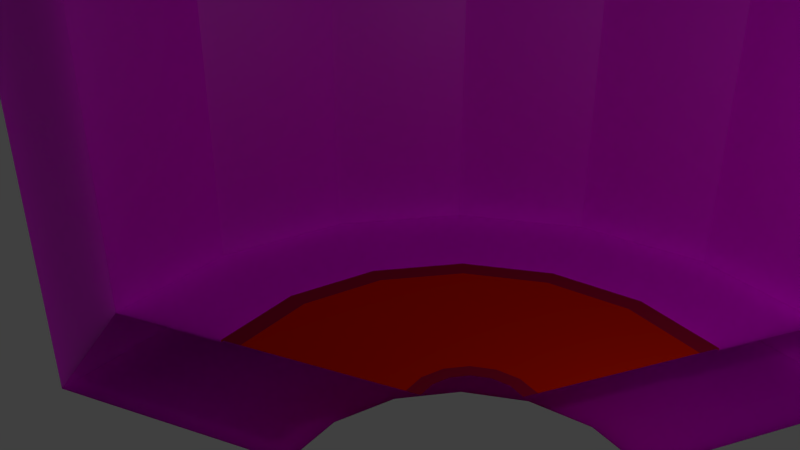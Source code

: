 # Source: torres_1_.blend  (saved by Blender 2.79.0; exported with 4.5.12 LTS)
import bpy
from mathutils import Matrix  # noqa: F401  (used for matrix-valued properties, if any)

bpy.ops.wm.read_factory_settings(use_empty=True)
scene = bpy.context.scene
scene.name = 'Scene'

# ---- collections
col_collection_1 = bpy.data.collections.new('Collection 1'); scene.collection.children.link(col_collection_1)

# ---- images (referenced by path relative to the original .blend; pixels are not part of the script)
import os
ASSET_DIR = os.environ.get("B2B_ASSET_DIR", "")  # directory of the original .blend (textures are referenced by path, not embedded)
HERE = os.path.dirname(os.path.abspath(__file__))  # packed textures are extracted next to this script under _unpacked/

def load_image(name, relpath, width, height, colorspace="sRGB"):
    """Load a texture the original file referenced (path relative to the .blend, or extracted next to this script)."""
    p = next((c for c in (os.path.join(HERE, relpath), os.path.join(ASSET_DIR, relpath)) if relpath and os.path.exists(c)), "")
    if p:
        img = bpy.data.images.load(p, check_existing=True)
        img.name = name
    else:  # same state as the original file: an image datablock whose file is absent (Cycles renders it pink)
        img = bpy.data.images.new(name, width, height)
        img.source = "FILE"
        img.filepath = "//" + (relpath or name)
    img.colorspace_settings.name = colorspace
    return img
img_piedra_pared_jpg = load_image('Piedra pared.jpg', 'Piedra pared.jpg', 1024, 1024, 'sRGB')

# ---- materials (node trees are filled in below, after node groups)
mat_material_002 = bpy.data.materials.new('Material.002')
mat_material_002.alpha_threshold = 0.0
mat_material_002.roughness = 0.5
mat_alfombra = bpy.data.materials.new('alfombra')
mat_alfombra.alpha_threshold = 0.0
mat_alfombra.roughness = 0.5
mat_material_003 = bpy.data.materials.new('Material.003')
mat_material_003.alpha_threshold = 0.0
mat_material_003.roughness = 0.5

# ---- material node trees
mat_material_002.use_nodes = True; mat_material_002.node_tree.nodes.clear()
_N = mat_material_002.node_tree.nodes; _L = mat_material_002.node_tree.links
n0 = _N.new('ShaderNodeBsdfPrincipled'); n0.name = 'Principled BSDF'; n0.location = (150, 375)
n0.width = 150
n0.subsurface_method = 'BURLEY'
n0.inputs[3].default_value = 1.45
n0.inputs[8].default_value = 1.0
n0.inputs[9].default_value = (1.0, 1.0, 1.0)
n1 = _N.new('ShaderNodeTexImage'); n1.name = 'Image Texture'; n1.location = (-168, 304)
n1.width = 140
n1.image = img_piedra_pared_jpg
n2 = _N.new('ShaderNodeOutputMaterial'); n2.name = 'Material Output'; n2.location = (358, 324)
n3 = _N.new('ShaderNodeMix'); n3.name = 'Mix'; n3.location = (-20, 255)
n3.data_type = 'RGBA'
n3.inputs[6].default_value = (0.8, 0.8, 0.8, 1.0)
_L.new(n0.outputs[0], n2.inputs[0])
_L.new(n1.outputs[0], n3.inputs[7])
_L.new(n1.outputs[1], n3.inputs[0])
_L.new(n1.outputs[1], n0.inputs[10])
_L.new(n3.outputs[2], n0.inputs[0])
n2.is_active_output = True
mat_alfombra.use_nodes = True; mat_alfombra.node_tree.nodes.clear()
_N = mat_alfombra.node_tree.nodes; _L = mat_alfombra.node_tree.links
n0 = _N.new('ShaderNodeOutputMaterial'); n0.name = 'Material Output'; n0.location = (300, 300)
n1 = _N.new('ShaderNodeBsdfDiffuse'); n1.name = 'Diffuse BSDF'; n1.location = (10, 300)
n1.inputs[0].default_value = (0.8, 0.01682, 0.0, 1.0)
_L.new(n1.outputs[0], n0.inputs[0])
n0.is_active_output = True
mat_material_003.use_nodes = True; mat_material_003.node_tree.nodes.clear()
_N = mat_material_003.node_tree.nodes; _L = mat_material_003.node_tree.links
n0 = _N.new('ShaderNodeOutputMaterial'); n0.name = 'Material Output'; n0.location = (300, 300)
n1 = _N.new('ShaderNodeBsdfDiffuse'); n1.name = 'Diffuse BSDF'; n1.location = (10, 300)
n1.inputs[0].default_value = (0.3757, 0.006658, 0.03874, 1.0)
_L.new(n1.outputs[0], n0.inputs[0])
n0.is_active_output = True

# ---- world
world_world = bpy.data.worlds.new('World'); scene.world = world_world
world_world.color = (0.05088, 0.05088, 0.05088)
world_world.use_sun_shadow = False
world_world.sun_shadow_jitter_overblur = 0.0
world_world.cycles.sampling_method = 'MANUAL'

# ---- cameras
cam_camera = bpy.data.cameras.new('Camera')
cam_camera.clip_end = 100.0
cam_camera.lens = 35.0
cam_camera.sensor_width = 32.0
cam_camera.sensor_height = 18.0
cam_camera.ortho_scale = 7.314
cam_camera.dof.focus_distance = 0.0

# ---- lights
light_lamp = bpy.data.lights.new('Lamp', 'POINT')
light_lamp.transmission_factor = 0.0
light_lamp.cutoff_distance = 30.0
light_lamp.energy = 100.0
light_lamp.shadow_buffer_clip_start = 1.001
light_lamp.shadow_soft_size = 0.1
light_lamp.shadow_maximum_resolution = 0.006
light_lamp.use_absolute_resolution = True

# ---- meshes
me_cube_001 = bpy.data.meshes.new('Cube.001')
me_cube_001.from_pydata([(-1.0, -1.0, -1.0), (-1.0, -1.0, 1.0), (-1.0, 1.0, -1.0), (-1.0, 1.0, 1.0), (1.0, -1.0, -1.0), (1.0, -1.0, 1.0), (1.0, 1.0, -1.0), (1.0, 1.0, 1.0), (0.5, 1.282, -1.0), (0.0, 1.371, -1.0), (-0.5, 1.282, -1.0), (-0.5, 1.282, 1.0), (0.0, 1.371, 1.0), (0.5, 1.282, 1.0), (-0.5, -1.0, -1.0), (0.0, -1.0, -1.0), (0.5, -1.0, -1.0), (0.5, -1.0, 1.0), (0.0, -1.0, 1.0), (-0.5, -1.0, 1.0)], [], [(0, 1, 3, 2), (8, 13, 7, 6), (6, 7, 5, 4), (14, 19, 1, 0), (8, 6, 4, 16), (11, 3, 1, 19), (7, 13, 17, 5), (13, 12, 18, 17), (12, 11, 19, 18), (2, 10, 14, 0), (10, 9, 15, 14), (9, 8, 16, 15), (4, 5, 17, 16), (16, 17, 18, 15), (15, 18, 19, 14), (2, 3, 11, 10), (10, 11, 12, 9), (9, 12, 13, 8)])
me_cube_001.use_remesh_preserve_volume = False
me_cube_001.use_remesh_preserve_attributes = False
me_cube_001.use_mirror_vertex_groups = False
me_cube_001.update()
me_circle_003 = bpy.data.meshes.new('Circle.003')
me_circle_003.from_pydata([(5.182e-08, 0.7158, 0.0), (-0.1522, 0.3675, 0.0), (-0.5061, 0.5061, 0.0), (-0.3675, 0.1522, 0.0), (-0.7158, -4.587e-08, 0.0), (-0.3675, -0.1522, 0.0), (0.1522, 0.3675, 0.0), (0.0, 1.0, 4.604), (-0.3827, 0.9239, 4.604), (-0.7071, 0.7071, 4.604), (-0.9239, 0.3827, 4.604), (-1.0, -4.371e-08, 4.604), (-0.9239, -0.3827, 4.604), (0.3827, 0.9239, 4.604), (0.005056, 0.7527, 4.604), (-0.2733, 0.6974, 4.604), (-0.5092, 0.5397, 4.604), (-0.6669, 0.3037, 4.604), (-0.7223, 0.02542, 4.604), (-0.6669, -0.2529, 4.604), (0.2834, 0.6974, 4.604), (3.462e-08, 0.5307, 0.2591), (-0.2031, 0.4903, 0.2591), (-0.3753, 0.3753, 0.2591), (-0.4903, 0.2031, 0.2591), (-0.5307, -3.249e-08, 0.2591), (-0.4903, -0.2031, 0.2591), (0.2031, 0.4903, 0.2591), (-0.3827, 0.9239, 0.0), (0.0, 1.0, 0.0), (-0.7071, 0.7071, 0.0), (-0.9239, 0.3827, 0.0), (-1.0, -4.371e-08, 0.0), (-0.9239, -0.3827, 0.0), (0.3827, 0.9239, 0.0), (-0.2739, 0.6613, 0.0), (5.907e-08, 0.3978, 0.0), (-0.2813, 0.2813, 0.0), (-0.6613, 0.2739, 0.0), (-0.3978, -7.969e-08, 0.0), (-0.6613, -0.2739, 0.0), (0.2739, 0.6613, 0.0), (-0.3044, 0.735, 0.2591), (-7.618e-09, 0.7955, 0.2591), (-0.5625, 0.5625, 0.2591), (-0.735, 0.3044, 0.2591), (-0.7955, -3.249e-08, 0.2591), (-0.735, -0.3044, 0.2591), (0.3044, 0.735, 0.2591), (0.3827, 0.9239, 0.4185), (0.3827, 0.9239, 0.8371), (0.3827, 0.9239, 1.256), (0.3827, 0.9239, 1.674), (0.3827, 0.9239, 2.093), (0.3827, 0.9239, 2.511), (0.3827, 0.9239, 2.93), (0.3827, 0.9239, 3.348), (0.3827, 0.9239, 3.767), (0.3827, 0.9239, 4.185), (0.0, 1.0, 4.185), (0.0, 1.0, 3.767), (0.0, 1.0, 3.348), (0.0, 1.0, 2.93), (0.0, 1.0, 2.511), (0.0, 1.0, 2.093), (0.0, 1.0, 1.674), (0.0, 1.0, 1.256), (0.0, 1.0, 0.8371), (0.0, 1.0, 0.4185), (-0.3827, 0.9239, 0.4185), (-0.3827, 0.9239, 0.8371), (-0.3827, 0.9239, 1.256), (-0.3827, 0.9239, 1.674), (-0.3827, 0.9239, 2.093), (-0.3827, 0.9239, 2.511), (-0.3827, 0.9239, 2.93), (-0.3827, 0.9239, 3.767), (-0.3827, 0.9239, 4.185), (-0.7071, 0.7071, 0.4185), (-0.7071, 0.7071, 0.8371), (-0.7071, 0.7071, 1.256), (-0.7071, 0.7071, 1.674), (-0.7071, 0.7071, 2.093), (-0.7071, 0.7071, 2.511), (-0.7071, 0.7071, 3.767), (-0.7071, 0.7071, 4.185), (-0.9239, 0.3827, 0.4185), (-0.9239, 0.3827, 0.8371), (-0.9239, 0.3827, 1.256), (-0.9239, 0.3827, 1.674), (-0.9239, 0.3827, 2.093), (-0.9239, 0.3827, 2.511), (-0.9239, 0.3827, 2.93), (-0.9239, 0.3827, 3.767), (-0.9239, 0.3827, 4.185), (-1.0, -4.371e-08, 0.4185), (-1.0, -4.371e-08, 0.8371), (-1.0, -4.371e-08, 1.256), (-1.0, -4.371e-08, 1.674), (-1.0, -4.371e-08, 2.093), (-1.0, -4.371e-08, 2.511), (-1.0, -4.371e-08, 2.93), (-1.0, -4.371e-08, 3.348), (-1.0, -4.371e-08, 3.767), (-1.0, -4.371e-08, 4.185), (-0.9239, -0.3827, 0.4185), (-0.9239, -0.3827, 0.8371), (-0.9239, -0.3827, 1.256), (-0.9239, -0.3827, 1.674), (-0.9239, -0.3827, 2.093), (-0.9239, -0.3827, 2.511), (-0.9239, -0.3827, 2.93), (-0.9239, -0.3827, 3.348), (-0.9239, -0.3827, 3.767), (-0.9239, -0.3827, 4.185), (-0.5625, 0.5625, 0.6541), (-0.5625, 0.5625, 1.049), (-0.5625, 0.5625, 1.444), (-0.5625, 0.5625, 1.839), (-0.5625, 0.5625, 2.234), (-0.5625, 0.5625, 2.629), (-0.5625, 0.5625, 4.209), (-0.735, 0.3044, 4.209), (-0.735, 0.3044, 3.814), (-0.735, 0.3044, 3.024), (-0.735, 0.3044, 2.629), (-0.735, 0.3044, 2.234), (-0.735, 0.3044, 1.839), (-0.735, 0.3044, 1.444), (-0.735, 0.3044, 1.049), (-0.735, 0.3044, 0.6541), (-0.7955, -3.249e-08, 4.209), (-0.7955, -3.249e-08, 3.814), (-0.7955, -3.249e-08, 3.419), (-0.7955, -3.249e-08, 3.024), (-0.7955, -3.249e-08, 2.629), (-0.7955, -3.249e-08, 2.234), (-0.7955, -3.249e-08, 1.839), (-0.7955, -3.249e-08, 1.444), (-0.7955, -3.249e-08, 1.049), (-0.7955, -3.249e-08, 0.6541), (-0.735, -0.3044, 4.209), (-0.735, -0.3044, 3.814), (-0.735, -0.3044, 3.419), (-0.735, -0.3044, 3.024), (-0.735, -0.3044, 2.629), (-0.735, -0.3044, 2.234), (-0.735, -0.3044, 1.839), (-0.735, -0.3044, 1.444), (-0.735, -0.3044, 1.049), (-0.735, -0.3044, 0.6541), (0.3044, 0.735, 4.209), (0.3044, 0.735, 3.814), (0.3044, 0.735, 3.419), (0.3044, 0.735, 3.024), (0.3044, 0.735, 2.629), (0.3044, 0.735, 2.234), (0.3044, 0.735, 1.839), (0.3044, 0.735, 1.444), (0.3044, 0.735, 1.049), (0.3044, 0.735, 0.6541), (-7.618e-09, 0.7955, 0.6541), (-7.618e-09, 0.7955, 1.049), (-7.618e-09, 0.7955, 1.444), (-7.618e-09, 0.7955, 1.839), (-7.618e-09, 0.7955, 2.234), (-7.618e-09, 0.7955, 2.629), (-7.618e-09, 0.7955, 3.024), (-7.618e-09, 0.7955, 3.419), (-7.618e-09, 0.7955, 3.814), (-7.618e-09, 0.7955, 4.209), (-0.3044, 0.735, 4.209), (-0.3044, 0.735, 3.814), (-0.3044, 0.735, 3.419), (-0.3044, 0.735, 3.024), (-0.3044, 0.735, 2.629), (-0.3044, 0.735, 2.234), (-0.3044, 0.735, 1.839), (-0.3044, 0.735, 1.444), (-0.3044, 0.735, 1.049), (-0.3044, 0.735, 0.6541), (-0.3429, 0.9125, 4.936), (-0.03244, 0.9742, 4.936), (-0.8877, 0.4028, 4.936), (-0.7118, 0.666, 4.936), (-0.9125, -0.3429, 4.936), (-0.9742, -0.03244, 4.936), (0.4028, 0.8877, 4.936), (-0.2794, 0.7592, 4.936), (-0.03244, 0.8084, 4.936), (-0.7344, 0.3393, 4.936), (-0.5945, 0.5487, 4.936), (-0.7592, -0.2794, 4.936), (-0.8084, -0.03244, 4.936), (0.3393, 0.7344, 4.936), (-0.3827, 0.9239, 3.348), (-0.9239, 0.3827, 3.348), (-0.474, 0.8567, 3.424), (-0.5739, 0.772, 3.443), (-0.6756, 0.6756, 3.481), (-0.772, 0.5739, 3.443), (-0.8567, 0.474, 3.424), (-0.735, 0.3044, 3.419), (-0.5625, 0.5625, 3.814), (-0.6815, 0.3771, 3.494), (-0.6142, 0.4566, 3.513), (-0.5374, 0.5374, 3.551), (-0.4566, 0.6142, 3.513), (-0.3771, 0.6815, 3.494), (3.462e-08, 0.5307, 0.2644), (-0.3753, 0.3753, 0.2644), (-0.5307, -3.249e-08, 0.2644), (-0.03824, 0.09233, 0.2644), (-0.09233, 0.03824, 0.2644), (-0.09233, -0.03824, 0.2644), (0.03824, 0.09233, 0.2644), (-0.2031, 0.4903, 0.2644), (4.574e-08, 0.485, 0.2644), (-0.3429, 0.3429, 0.2644), (-0.4903, 0.2031, 0.2644), (-0.485, -3.249e-08, 0.2644), (-0.4903, -0.2031, 0.2644), (0.2031, 0.4903, 0.2644), (-0.1856, 0.4481, 0.2644), (1.429e-07, 0.1297, 0.2644), (-0.09168, 0.09168, 0.2644), (-0.4481, 0.1856, 0.2644), (-0.1297, -2.709e-08, 0.2644), (-0.4481, -0.1856, 0.2644), (0.1856, 0.4481, 0.2644), (-0.04962, 0.1198, 0.2644), (1.526e-07, 0.09993, 0.2644), (-0.07066, 0.07066, 0.2644), (-0.1198, 0.04962, 0.2644), (-0.09993, -4.199e-08, 0.2644), (-0.1198, -0.04962, 0.2644), (0.04962, 0.1198, 0.2644)], [], [(59, 77, 8, 7), (58, 59, 7, 13), (77, 85, 9, 8), (85, 94, 10, 9), (94, 104, 11, 10), (104, 114, 12, 11), (13, 7, 14, 20), (8, 9, 16, 15), (11, 12, 185, 186), (10, 11, 18, 17), (115, 130, 45, 44), (130, 140, 46, 45), (140, 150, 47, 46), (161, 180, 42, 43), (160, 161, 43, 48), (180, 115, 44, 42), (27, 21, 209, 222), (21, 22, 216, 209), (0, 35, 28, 29), (35, 2, 30, 28), (2, 38, 31, 30), (38, 4, 32, 31), (4, 40, 33, 32), (41, 0, 29, 34), (36, 1, 35, 0), (1, 37, 2, 35), (37, 3, 38, 2), (3, 39, 4, 38), (39, 5, 40, 4), (6, 36, 0, 41), (22, 21, 43, 42), (23, 22, 42, 44), (24, 23, 44, 45), (25, 24, 45, 46), (26, 25, 46, 47), (21, 27, 48, 43), (33, 47, 150, 105), (105, 150, 149, 106), (106, 149, 148, 107), (107, 148, 147, 108), (108, 147, 146, 109), (109, 146, 145, 110), (110, 145, 144, 111), (111, 144, 143, 112), (112, 143, 142, 113), (113, 142, 141, 114), (15, 16, 121, 171), (171, 121, 203, 172), (74, 175, 174, 75), (83, 120, 175, 74), (175, 120, 119, 176), (176, 119, 118, 177), (177, 118, 117, 178), (178, 117, 116, 179), (179, 116, 115, 180), (20, 14, 170, 151), (151, 170, 169, 152), (152, 169, 168, 153), (153, 168, 167, 154), (154, 167, 166, 155), (155, 166, 165, 156), (156, 165, 164, 157), (157, 164, 163, 158), (158, 163, 162, 159), (159, 162, 161, 160), (14, 15, 171, 170), (170, 171, 172, 169), (169, 172, 173, 168), (168, 173, 174, 167), (167, 174, 175, 166), (166, 175, 176, 165), (165, 176, 177, 164), (164, 177, 178, 163), (163, 178, 179, 162), (162, 179, 180, 161), (18, 19, 141, 131), (131, 141, 142, 132), (132, 142, 143, 133), (133, 143, 144, 134), (134, 144, 145, 135), (135, 145, 146, 136), (136, 146, 147, 137), (137, 147, 148, 138), (138, 148, 149, 139), (139, 149, 150, 140), (17, 18, 131, 122), (122, 131, 132, 123), (123, 132, 133, 202), (202, 133, 134, 124), (124, 134, 135, 125), (125, 135, 136, 126), (126, 136, 137, 127), (127, 137, 138, 128), (128, 138, 139, 129), (129, 139, 140, 130), (16, 17, 122, 121), (121, 122, 123, 203), (204, 205, 206, 203), (91, 125, 120, 83), (92, 124, 125, 91), (120, 125, 126, 119), (119, 126, 127, 118), (118, 127, 128, 117), (117, 128, 129, 116), (116, 129, 130, 115), (32, 33, 105, 95), (95, 105, 106, 96), (96, 106, 107, 97), (97, 107, 108, 98), (98, 108, 109, 99), (99, 109, 110, 100), (100, 110, 111, 101), (101, 111, 112, 102), (102, 112, 113, 103), (103, 113, 114, 104), (31, 32, 95, 86), (86, 95, 96, 87), (87, 96, 97, 88), (88, 97, 98, 89), (89, 98, 99, 90), (90, 99, 100, 91), (91, 100, 101, 92), (92, 101, 102, 196), (196, 102, 103, 93), (93, 103, 104, 94), (30, 31, 86, 78), (78, 86, 87, 79), (79, 87, 88, 80), (80, 88, 89, 81), (81, 89, 90, 82), (82, 90, 91, 83), (196, 202, 124, 92), (197, 198, 199, 84), (172, 203, 208, 173), (84, 93, 94, 85), (28, 30, 78, 69), (69, 78, 79, 70), (70, 79, 80, 71), (71, 80, 81, 72), (72, 81, 82, 73), (73, 82, 83, 74), (75, 174, 173, 195), (195, 197, 84, 76), (76, 84, 85, 77), (34, 29, 68, 49), (49, 68, 67, 50), (50, 67, 66, 51), (51, 66, 65, 52), (52, 65, 64, 53), (53, 64, 63, 54), (54, 63, 62, 55), (55, 62, 61, 56), (56, 61, 60, 57), (57, 60, 59, 58), (29, 28, 69, 68), (68, 69, 70, 67), (67, 70, 71, 66), (66, 71, 72, 65), (65, 72, 73, 64), (64, 73, 74, 63), (63, 74, 75, 62), (62, 75, 195, 61), (61, 195, 76, 60), (60, 76, 77, 59), (186, 185, 192, 193), (182, 181, 188, 189), (184, 183, 190, 191), (15, 14, 189, 188), (13, 20, 194, 187), (14, 7, 182, 189), (7, 8, 181, 182), (17, 16, 191, 190), (8, 15, 188, 181), (18, 11, 186, 193), (16, 9, 184, 191), (9, 10, 183, 184), (19, 18, 193, 192), (10, 17, 190, 183), (199, 200, 201, 84), (196, 93, 84, 201), (202, 196, 201, 204), (204, 201, 200, 205), (205, 200, 199, 206), (206, 199, 198, 207), (207, 198, 197, 208), (208, 197, 195, 173), (203, 123, 202, 204), (206, 207, 208, 203), (22, 23, 210, 216), (23, 24, 219, 210), (24, 25, 211, 219), (25, 26, 221, 211), (223, 217, 209, 216), (218, 223, 216, 210), (226, 218, 210, 219), (220, 226, 219, 211), (228, 220, 211, 221), (217, 229, 222, 209), (230, 224, 217, 223), (225, 230, 223, 218), (233, 225, 218, 226), (227, 233, 226, 220), (235, 227, 220, 228), (224, 236, 229, 217), (212, 231, 224, 230), (232, 212, 230, 225), (213, 232, 225, 233), (234, 213, 233, 227), (214, 234, 227, 235), (231, 215, 236, 224)])
me_circle_003.polygons.foreach_set('material_index', [0, 0, 0, 0, 0, 0, 0, 0, 0, 0, 0, 0, 0, 0, 0, 0, 1, 1, 0, 0, 0, 0, 0, 0, 0, 0, 0, 0, 0, 0, 0, 0, 0, 0, 0, 0, 0, 0, 0, 0, 0, 0, 0, 0, 0, 0, 0, 0, 0, 0, 0, 0, 0, 0, 0, 0, 0, 0, 0, 0, 0, 0, 0, 0, 0, 0, 0, 0, 0, 0, 0, 0, 0, 0, 0, 0, 0, 0, 0, 0, 0, 0, 0, 0, 0, 0, 0, 0, 0, 0, 0, 0, 0, 0, 0, 0, 0, 0, 0, 0, 0, 0, 0, 0, 0, 0, 0, 0, 0, 0, 0, 0, 0, 0, 0, 0, 0, 0, 0, 0, 0, 0, 0, 0, 0, 0, 0, 0, 0, 0, 0, 0, 0, 0, 0, 0, 0, 0, 0, 0, 0, 0, 0, 0, 0, 0, 0, 0, 0, 0, 0, 0, 0, 0, 0, 0, 0, 0, 0, 0, 0, 0, 0, 0, 0, 0, 0, 0, 0, 0, 0, 0, 0, 0, 0, 0, 0, 0, 0, 0, 0, 0, 0, 0, 0, 0, 0, 0, 1, 1, 1, 1, 2, 2, 2, 2, 2, 2, 1, 1, 1, 1, 1, 1, 2, 2, 2, 2, 2, 2])
_uv = me_circle_003.uv_layers.new(name='UVMap')
_uv.uv.foreach_set('vector', [0.02188, 0.0398, 0.953, 0.03973, 0.9873, 0.9691, 0.01329, 0.982, 0.01935, 0.03129, 0.9777, 0.03587, 0.9691, 0.9566, 0.01649, 0.9692, 0.02863, 0.02253, 0.9715, 0.01822, 0.9601, 0.9519, 0.02863, 0.9691, 0.03005, 0.02577, 0.9763, 0.0224, 0.9627, 0.9704, 0.03005, 0.9533, 0.02001, 0.0224, 0.9673, 0.03615, 0.9741, 0.9636, 0.02456, 0.9806, 0.02471, 0.03451, 0.9661, 0.0481, 0.9797, 0.9654, 0.03379, 0.9449, 0.9672, 0.03871, 0.978, 0.9673, 0.0257, 0.9707, 0.03291, 0.02198, 0.9672, 0.03025, 0.9726, 0.9703, 0.02578, 0.9565, 0.0402, 0.0359, 0.01003, 0.01731, 0.9866, 0.04434, 0.9574, 0.962, 0.02401, 0.9674, 0.9838, 0.02607, 0.9856, 0.9718, 0.02113, 0.9864, 0.02113, 0.02645, 0.01211, 0.001858, 0.9863, 0.008105, 0.9863, 0.9815, 0.01502, 0.9724, 0.01491, 0.004032, 0.9849, 0.01427, 0.9875, 0.9753, 0.0138, 0.9779, 0.01258, 0.01023, 0.984, 0.01755, 0.9818, 0.98, 0.01258, 0.9795, 0.01411, 0.01518, 0.9844, 0.01543, 0.9844, 0.9782, 0.009564, 0.9813, 0.05119, 0.04593, 0.9721, 0.02686, 0.9562, 0.9608, 0.05119, 0.9662, 0.9859, 0.9827, 0.01509, 0.9762, 0.01282, 0.0002641, 0.9859, 0.01356, 0.03041, 0.9506, 0.9677, 0.9459, 0.9677, 0.9459, 0.03041, 0.9506, 0.02279, 0.03809, 0.03877, 0.9489, 0.03877, 0.9489, 0.02279, 0.03809, 0.4415, 0.6299, 0.4498, 0.603, 0.4712, 0.6088, 0.4597, 0.6463, 0.4498, 0.603, 0.4498, 0.574, 0.4712, 0.5682, 0.4712, 0.6088, 0.4498, 0.574, 0.4415, 0.5472, 0.4597, 0.5307, 0.4712, 0.5682, 0.4415, 0.5472, 0.4263, 0.5266, 0.4385, 0.502, 0.4597, 0.5307, 0.4263, 0.5266, 0.4065, 0.5155, 0.4107, 0.4865, 0.4385, 0.502, 0.4263, 0.6504, 0.4415, 0.6299, 0.4597, 0.6463, 0.4385, 0.675, 0.4212, 0.6115, 0.4258, 0.5966, 0.4498, 0.603, 0.4415, 0.6299, 0.4258, 0.5966, 0.4258, 0.5804, 0.4498, 0.574, 0.4498, 0.603, 0.4258, 0.5804, 0.4212, 0.5655, 0.4415, 0.5472, 0.4498, 0.574, 0.4212, 0.5655, 0.4127, 0.5541, 0.4263, 0.5266, 0.4415, 0.5472, 0.4127, 0.5541, 0.4017, 0.5479, 0.4065, 0.5155, 0.4263, 0.5266, 0.4127, 0.6229, 0.4212, 0.6115, 0.4415, 0.6299, 0.4263, 0.6504, 0.03877, 0.9489, 0.02279, 0.03809, 1.001, 0.04062, 0.9653, 0.9693, 0.006973, 0.9703, 0.01606, 0.006884, 0.9789, 0.02051, 0.9562, 0.895, 0.004621, -0.009637, 0.9837, 0.02151, 0.9926, 0.977, 0.01023, 0.9706, 0.01224, 0.006298, 0.9813, 0.01767, 0.9869, 0.9911, 0.01972, 0.9667, 0.01871, 0.03184, 0.9844, 0.01312, 0.9828, 0.9531, 0.02078, 0.9775, 0.9677, 0.9459, 0.03041, 0.9506, 0.04244, 0.06513, 0.9324, 0.04744, 0.02104, 0.01587, 0.9716, 0.02015, 0.983, 0.9705, 0.02331, 0.9549, 0.9765, 0.9652, 0.02073, 0.952, 0.02073, 0.03902, 0.9674, 0.04058, 0.9818, 0.9656, 0.02904, 0.9609, 0.02223, 0.02909, 0.9704, 0.01727, 0.9868, 0.9454, 0.02854, 0.9418, 0.024, 0.02946, 0.9777, 0.03465, 0.9896, 0.9739, 0.03482, 0.975, 0.02801, 0.01537, 0.9692, 0.03084, 0.9779, 0.9613, 0.01701, 0.9697, 0.0261, 0.02188, 0.9756, 0.0391, 0.9783, 0.961, 0.02116, 0.9682, 0.02797, 0.02282, 0.967, 0.01974, 0.9754, 0.9598, 0.02176, 0.9505, 0.03085, 0.01455, 0.9709, 0.02887, 0.9795, 0.9684, 0.01995, 0.9555, 0.02449, 0.02031, 0.9841, 0.02525, 0.9845, 0.9727, 0.01724, 0.9703, 0.02632, 0.02356, 0.9777, 0.01915, 0.01748, 0.01747, 0.9759, 0.02273, 0.9848, 0.9677, 0.0229, 0.9787, 0.03076, 0.02453, 0.9861, 0.03804, 0.9838, 0.9801, 0.02394, 0.9734, 0.02379, 0.03413, 0.957, 0.03613, 0.9661, 0.9373, 0.02606, 0.9616, 0.0165, 0.02002, 0.9754, 0.03899, 0.9782, 0.9781, 0.02056, 0.9673, 0.02228, 0.02538, 0.9785, 0.02518, 0.9839, 0.9669, 0.02769, 0.9698, 0.02686, 0.02112, 0.9793, 0.03186, 0.9775, 0.9612, 0.02145, 0.9668, 0.04236, 0.02638, 0.9728, 0.02622, 0.98, 0.9758, 0.02253, 0.9625, 0.06038, 0.04545, 0.9749, 0.04517, 0.9526, 0.9516, 0.04356, 0.9261, 0.01144, 0.006054, 0.9873, 0.005703, 0.9895, 0.9835, 0.01598, 0.9804, 0.02345, 0.02653, 0.9824, 0.03466, 0.9788, 0.9697, 0.01932, 0.9727, 0.02725, 0.0396, 0.9787, 0.02059, 0.9719, 0.9723, 0.02952, 0.9708, 0.01701, 0.01659, 0.9831, 0.02526, 0.9831, 0.9708, 0.01521, 0.9784, 0.02028, 0.01846, 0.9762, 0.03047, 0.9798, 0.959, 0.02388, 0.9768, 0.02524, 0.01328, 0.9839, 0.02311, 0.9767, 0.9705, 0.01983, 0.9796, 0.03019, 0.02699, 0.9699, 0.04158, 0.9735, 0.9739, 0.02298, 0.9648, 0.02732, 0.02848, 0.98, 0.04117, 0.9782, 0.9733, 0.02552, 0.9742, 0.01515, 0.02376, 0.9723, 0.02839, 0.9831, 0.9546, 0.01875, 0.9689, 0.07173, 0.06478, 0.9656, 0.0377, 0.9511, 0.9316, 0.04289, 0.9153, 0.09618, 0.1175, 0.9847, 0.06052, 0.9503, 0.9595, 0.05039, 0.879, 0.02407, 0.01005, 0.9701, 0.03885, 0.9848, 0.9724, 0.01901, 0.979, 0.02864, 0.02341, 0.9744, 0.03176, 0.9653, 0.9745, 0.01956, 0.9798, 0.01678, 0.01691, 0.9816, 0.02414, 0.9816, 0.9783, 0.01498, 0.9792, 0.02802, 0.02122, 0.9758, 0.0361, 0.9812, 0.9748, 0.0208, 0.9708, 0.02384, 0.02754, 0.9818, 0.02538, 0.9818, 0.9694, 0.02203, 0.977, 0.02426, 0.02471, 0.9831, 0.02901, 0.9777, 0.9759, 0.02066, 0.9743, 0.02029, 0.02866, 0.9421, 0.06838, 0.9745, 0.962, 0.01668, 0.9764, 0.03127, 0.02372, 0.9545, 0.04299, 0.9617, 0.9732, 0.02586, 0.9512, 0.04973, 0.05937, 0.9618, 0.04545, 0.933, 0.9502, 0.04973, 0.9749, 0.01632, 0.009732, 0.9822, 0.02006, 0.9845, 0.9731, 0.01178, 0.9764, 0.03038, 0.02168, 0.971, 0.0311, 0.9816, 0.9748, 0.02112, 0.9682, 0.01689, 0.01881, 0.9821, 0.01733, 0.9863, 0.9789, 0.01403, 0.9739, 0.02467, 0.021, 0.9765, 0.02999, 0.9856, 0.9672, 0.01559, 0.9684, 0.02918, 0.01114, 0.9825, 0.01803, 0.9789, 0.9746, 0.01656, 0.9704, 0.01901, 0.02238, 0.9801, 0.02361, 0.9819, 0.9642, 0.02262, 0.963, 0.02372, 0.02128, 0.9736, 0.03655, 0.9772, 0.9689, 0.0165, 0.9726, 0.03185, 0.03426, 0.9618, 0.03943, 0.9745, 0.9595, 0.02103, 0.9598, 0.02275, 0.02286, 0.9727, 0.03218, 0.98, 0.9718, 0.01013, 0.9625, 0.01841, 0.03038, 0.9699, 0.0348, 0.9572, 0.9598, 0.03463, 0.9608, 0.01136, -0.0003034, 0.983, 0.01379, 0.9807, 0.9766, 0.01363, 0.983, 0.01703, 0.0151, 0.9781, 0.02138, 0.9769, 0.9678, 0.01557, 0.9674, 0.01853, 0.02833, 0.9783, 0.01613, 0.984, 0.9783, 0.02492, 0.977, 0.01635, 0.01987, 0.9804, 0.02389, 0.9804, 0.9754, 0.01408, 0.9748, 0.02836, 0.01055, 0.9841, 0.03631, 0.9733, 0.97, 0.02295, 0.9741, 0.01972, 0.01273, 0.9783, 0.03486, 0.9801, 0.9714, 0.01431, 0.9737, 0.04124, 0.03839, 0.9838, 0.03826, 0.982, 0.9656, 0.02141, 0.9631, 0.02395, 0.01203, 0.9687, 0.04163, 0.9777, 0.9739, 0.02395, 0.9714, 0.01819, 0.01707, 0.9762, 0.02768, 0.9672, 0.9671, 0.02721, 0.9673, 0.01946, 0.0194, 0.9786, 0.02806, 0.9768, 0.9602, 0.03208, 0.9705, 0.01432, 0.008889, 0.9847, 0.001812, 0.987, 0.9847, 0.005237, 0.9748, 0.0217, 0.02151, 0.9741, 0.02858, 0.978, 0.9773, 0.01416, 0.9782, 0.02518, 0.02925, 0.9835, 0.02743, 0.988, 0.9652, 0.02291, 0.9739, 0.5722, 0.6805, 0.3161, 0.6151, 0.03871, 0.4843, 0.05283, -0.4138, 0.01695, 0.02627, 0.9728, 0.03712, 0.9844, 0.979, 0.02191, 0.9681, 0.02603, 0.01614, 0.9743, 0.04059, 0.9834, 0.9725, 0.03057, 0.9573, 0.01759, 0.01938, 0.9826, 0.02921, 0.9844, 0.9595, 0.03021, 0.9659, 0.02374, 0.03451, 0.9746, 0.03732, 0.9854, 0.9561, 0.02915, 0.9506, 0.02258, 0.02011, 0.974, 0.03279, 0.9776, 0.9714, 0.02438, 0.9722, 0.0202, 0.01739, 0.9728, 0.03577, 0.9746, 0.9723, 0.03102, 0.9674, 0.01933, 0.01757, 0.978, 0.0171, 0.9893, 0.9789, 0.01933, 0.9794, 0.02698, 0.02581, 0.9729, 0.02575, 0.9752, 0.9703, 0.02925, 0.9601, 0.02244, 0.04887, 0.9638, 0.02491, 0.9729, 0.9729, 0.02244, 0.9695, 0.02016, 0.03096, 0.9843, 0.03432, 0.9775, 0.972, 0.03152, 0.9687, 0.03379, 0.03013, 0.982, 0.03348, 0.9707, 0.978, 0.01789, 0.9849, 0.01108, 0.0327, 0.9729, 0.03606, 0.9684, 0.9704, 0.03834, 0.9534, 0.02244, 0.03528, 0.9707, 0.01816, 0.9797, 0.973, 0.02925, 0.9696, 0.01728, 0.007358, 0.99, 0.01553, 0.9871, 0.9726, 0.01156, 0.973, 0.01437, -0.002859, 0.9929, 0.003968, 0.9871, 0.9839, 0.01723, 0.9771, 0.008189, 0.003238, 0.9885, 0.006905, 0.9921, 0.9785, 0.0118, 0.9802, 0.02244, 0.0217, 0.9729, 0.03529, 0.9797, 0.9764, 0.02016, 0.9594, 0.006384, 0.01711, 0.9878, 0.02062, 0.9855, 0.972, 0.008655, 0.989, 0.02683, 0.009448, 0.99, 0.01296, 0.981, 0.9814, 0.01774, 0.9813, 0.02228, 0.02568, 0.9696, 0.02236, 0.9832, 0.984, 0.01093, 0.9702, 0.01774, 0.0146, 0.9878, 0.0147, 0.9787, 0.9763, 0.02001, 0.9728, 0.03591, 0.03083, 0.9741, 0.0241, 0.9651, 0.955, 0.02456, 0.9651, 0.01774, 0.01634, 0.9787, 0.01985, 0.99, 0.961, 0.0132, 0.9746, 0.02228, 0.01551, 0.981, 0.03267, 0.9764, 0.967, 0.02456, 0.9737, 0.01547, 0.01808, 0.981, 0.02842, 0.9832, 0.9764, 0.02683, 0.9729, 0.02456, 0.01383, 0.9719, 0.02075, 0.9696, 0.9585, 0.02228, 0.972, 0.0132, 0.01982, 0.9832, 0.0404, 0.9787, 0.9713, 0.02456, 0.9712, 0.02711, 0.0344, 0.9514, 0.02585, 0.9772, 0.9767, 0.02138, 0.9379, 0.02997, 0.01773, 0.9715, 0.03498, 0.9801, 0.9385, 0.01852, 0.9428, 0.01852, 0.009664, 0.9686, 0.01831, 0.9715, 0.952, 0.02425, 0.982, 0.03283, 0.0231, 0.9686, 0.04464, 0.9629, 0.9525, 0.01852, 0.961, 0.02324, 0.01713, 0.974, 0.006939, 0.9808, 0.9788, 0.01642, 0.9753, 0.02425, 0.01556, 0.9858, 0.0414, 0.9743, 0.9794, 0.02997, 0.9793, 0.01921, 0.03405, 0.9811, 0.02682, 0.9652, 0.9723, 0.02603, 0.9684, 0.03449, 0.02932, 0.9546, 0.03129, 0.9826, 0.9598, 0.02425, 0.9766, 0.6039, 0.3811, 0.9681, 0.008352, 0.9858, 0.9642, 0.6153, 0.9772, 0.01642, 0.006126, 0.974, 0.02665, 0.9627, 0.9541, 0.02551, 0.9541, 0.03149, 0.02151, 0.9687, 0.043, 0.9629, 0.9551, 0.02004, 0.9896, 0.03149, 0.05644, 0.9801, 0.02203, 0.9572, 0.9557, 0.02863, 0.9471, 0.02863, 0.01828, 0.9658, 0.04406, 0.9801, 0.9347, 0.02577, 0.9304, 0.04007, 0.01881, 0.9715, 0.0317, 0.9687, 0.9567, 0.01432, 0.9697, 0.02863, 0.03654, 0.9715, 0.04513, 0.9715, 0.9702, 0.0229, 0.9788, 0.04294, 0.05857, 0.9601, 0.06286, 1.0, 0.9449, 0.03435, 0.9105, 0.03288, 0.03671, 0.9729, 0.03625, 0.9684, 0.9545, 0.01925, 0.9574, 0.02004, 0.01287, 0.9589, 0.03362, 0.9801, 0.9637, 0.02863, 0.9766, 0.03721, 0.0306, 0.9458, 0.06069, 0.9744, 0.99, 0.03435, 0.9728, 0.01362, 0.01309, 0.9892, 0.0004714, 0.9806, 0.9857, 0.01362, 0.9811, 0.01649, 0.02652, 0.9777, 0.0268, 0.972, 0.969, 0.01935, 0.9731, 0.01935, 0.02705, 0.9806, 0.02733, 0.9835, 0.9653, 0.01935, 0.9693, 0.02221, 0.02758, 0.992, 0.02786, 0.9749, 0.9658, 0.02793, 0.9698, 0.02221, 0.02381, 0.9777, 0.01549, 0.9806, 0.9706, 0.01076, 0.9876, 0.02507, 0.04154, 0.9806, 0.01602, 0.9749, 0.9712, 0.03938, 0.9795, 0.01362, 0.02917, 0.9835, 0.02515, 0.972, 0.9588, 0.01076, 0.98, 0.01076, 0.034, 0.972, 0.06008, 0.992, 0.9636, 0.01362, 0.9719, 0.01362, 0.01303, 0.992, 0.01761, 0.9777, 0.9814, 0.01649, 0.9768, 0.01362, -0.007937, 0.9863, 0.03534, 0.9806, 0.9733, 0.02793, 0.9601, 0.004704, 0.004378, 0.9845, 1.138e-05, 0.9816, 0.9767, 0.01043, 0.9939, 0.007566, 0.01781, 0.9759, 0.03494, 0.9788, 0.9729, 0.004704, 0.9859, 0.03332, 0.02694, 0.9702, 0.03118, 0.9759, 0.9691, 0.02188, 0.9692, 0.0276, 0.03177, 0.9673, 0.02311, 0.9845, 0.9783, 0.01901, 0.9697, 0.0276, 0.0194, 0.9702, 0.02794, 0.973, 0.9702, 0.01615, 0.9746, 0.03332, 0.04574, 0.9816, 0.05427, 0.9587, 0.9664, 0.03046, 0.945, 0.03046, 0.03337, 0.9616, 0.0376, 0.9788, 0.9712, 0.01043, 0.9627, 0.03905, 0.0468, 0.9673, 0.02093, 0.9702, 0.9503, 0.02188, 0.9804, 0.01329, 0.02153, 0.9788, 0.01287, 0.9559, 0.9637, 0.01043, 0.9767, 0.0276, 0.01776, 0.9673, 0.0263, 0.9788, 0.9685, 0.02188, 0.9514, 0.9814, 0.0376, 0.976, 0.9786, 0.02446, 0.977, 0.02086, 0.01732, 0.9744, 0.02458, 0.9744, 0.9701, 0.02418, 0.9631, 0.01877, 0.0208, 0.01823, 0.976, 0.01823, 0.02211, 0.9786, 0.03842, 0.9804, 0.9679, 0.9858, 0.9692, 0.02663, 0.972, 0.02645, 0.01366, 0.9743, 0.02439, 0.9747, 0.9732, 0.01865, 0.965, 0.02014, 0.01491, 0.985, 0.03387, 0.9765, 0.9671, 0.01144, 0.9698, 0.02467, 0.03049, 0.9805, 0.03049, 0.01959, 0.03197, 0.9839, 0.02378, 0.9784, 0.9522, 0.01918, 0.9658, 0.9812, 0.9801, 0.01965, 0.9718, 0.01555, 0.01354, 0.982, 0.02176, 0.9802, 0.9601, 0.01626, 0.9737, 0.0188, 0.01814, 0.9833, 0.01543, 0.9886, 0.9766, 0.01865, 0.9603, 0.01511, 0.021, 0.9807, 0.01287, 0.9695, 0.9644, 0.02045, 0.9698, 0.02294, 0.03587, 0.9673, 0.03856, 0.01324, 0.02377, 0.9847, 0.03194, 0.9707, 0.9685, 0.02811, 0.9766, 0.976, 0.9616, 0.02152, 0.963, 0.02934, 0.02429, 0.9814, 0.02304, 0.9857, 0.9748, 0.0188, 0.9791, 0.01629, 0.0182, 0.9881, 0.02019, 0.02956, 0.02665, 0.9846, 0.0227, 0.9745, 0.9797, 0.02138, 0.9594, 0.9672, 0.03431, 0.9717, 0.9618, 0.01634, 0.9781, 0.1101, 0.04393, 0.973, 0.9677, 0.03161, 0.965, 0.02144, 0.02149, 0.9757, 0.0374, 0.9757, 0.9665, 0.02504, 0.9669, 0.02786, 0.02687, 0.9661, 0.02931, 0.9679, 0.9639, 0.01885, 0.9696, 0.02225, 0.0123, 0.9713, 0.02856, 0.9821, 0.9685, 0.01865, 0.9767, 0.01344, 0.01128, 0.9769, 0.0278, 0.9769, 0.9705, 0.02426, 0.9621, 0.03586, 0.02479, 0.9829, 0.03055, 0.9775, 0.9732, 0.01783, 0.9648, 0.02079, 0.02126, 0.9856, 0.01586, 0.1065, 0.1457, 0.8181, 0.2057, 0.8795, 0.8525, 0.7051, 0.8798, 0.5522, 0.4835, 0.274, 0.6125, 0.01236, 0.6765, 0.5663, -0.4099, 0.01606, 0.006884, 0.006973, 0.9703, 0.006973, 0.9703, 0.01606, 0.006884, 0.9837, 0.02151, 0.004621, -0.009637, 0.004621, -0.009637, 0.9837, 0.02151, 0.9813, 0.01767, 0.01224, 0.006298, 0.01224, 0.006298, 0.9813, 0.01767, 0.9844, 0.01312, 0.01871, 0.03184, 0.01871, 0.03184, 0.9844, 0.01312, 1.895, 0.1366, 1.635, -0.7091, 1.771, -0.8321, 2.055, 0.09338, 1.895, 1.052, 1.895, 0.1366, 2.055, 0.09338, 2.055, 1.095, 1.635, 1.898, 1.895, 1.052, 2.055, 1.095, 1.771, 2.021, 1.156, 2.545, 1.635, 1.898, 1.771, 2.021, 1.247, 2.729, 0.5301, 2.896, 1.156, 2.545, 1.247, 2.729, 0.562, 3.113, 1.635, -0.7091, 1.156, -1.356, 1.247, -1.54, 1.771, -0.8321, 0.6466, 0.4722, 0.5773, 0.2461, 1.635, -0.7091, 1.895, 0.1366, 0.6466, 0.7169, 0.6466, 0.4722, 1.895, 0.1366, 1.895, 1.052, 0.5773, 0.943, 0.6466, 0.7169, 1.895, 1.052, 1.635, 1.898, 0.4492, 1.116, 0.5773, 0.943, 1.635, 1.898, 1.156, 2.545, 0.2818, 1.21, 0.4492, 1.116, 1.156, 2.545, 0.5301, 2.896, 0.5773, 0.2461, 0.4492, 0.07307, 1.156, -1.356, 1.635, -0.7091, 0.5422, 0.5002, 0.4888, 0.326, 0.5773, 0.2461, 0.6466, 0.4722, 0.5422, 0.6889, 0.5422, 0.5002, 0.6466, 0.4722, 0.6466, 0.7169, 0.4888, 0.8631, 0.5422, 0.6889, 0.6466, 0.7169, 0.5773, 0.943, 0.3901, 0.9965, 0.4888, 0.8631, 0.5773, 0.943, 0.4492, 1.116, 0.2611, 1.069, 0.3901, 0.9965, 0.4492, 1.116, 0.2818, 1.21, 0.4888, 0.326, 0.3901, 0.1926, 0.4492, 0.07307, 0.5773, 0.2461])
me_circle_003.materials.append(mat_material_002)
me_circle_003.materials.append(mat_alfombra)
me_circle_003.materials.append(mat_material_003)
me_circle_003.use_remesh_preserve_volume = False
me_circle_003.use_remesh_preserve_attributes = False
me_circle_003.use_mirror_vertex_groups = False
me_circle_003.update()
me_circle_001 = bpy.data.meshes.new('Circle.001')
me_circle_001.from_pydata([(5.182e-08, 0.7158, 0.0), (-0.1522, 0.3675, 0.0), (-0.5061, 0.5061, 0.0), (-0.3675, 0.1522, 0.0), (-0.7158, -4.587e-08, 0.0), (-0.3675, -0.1522, 0.0), (0.1522, 0.3675, 0.0), (0.0, 1.0, 4.604), (-0.3827, 0.9239, 4.604), (-0.7071, 0.7071, 4.604), (-0.9239, 0.3827, 4.604), (-1.0, -4.371e-08, 4.604), (-0.9239, -0.3827, 4.604), (0.3827, 0.9239, 4.604), (0.005056, 0.7527, 4.604), (-0.2733, 0.6974, 4.604), (-0.5092, 0.5397, 4.604), (-0.6669, 0.3037, 4.604), (-0.7223, 0.02542, 4.604), (-0.6669, -0.2529, 4.604), (0.2834, 0.6974, 4.604), (3.462e-08, 0.5307, 0.2591), (-0.2031, 0.4903, 0.2591), (-0.3753, 0.3753, 0.2591), (-0.4903, 0.2031, 0.2591), (-0.5307, -3.249e-08, 0.2591), (-0.4903, -0.2031, 0.2591), (0.2031, 0.4903, 0.2591), (-0.3827, 0.9239, 0.0), (0.0, 1.0, 0.0), (-0.7071, 0.7071, 0.0), (-0.9239, 0.3827, 0.0), (-1.0, -4.371e-08, 0.0), (-0.9239, -0.3827, 0.0), (0.3827, 0.9239, 0.0), (-0.2739, 0.6613, 0.0), (5.907e-08, 0.3978, 0.0), (-0.2813, 0.2813, 0.0), (-0.6613, 0.2739, 0.0), (-0.3978, -7.969e-08, 0.0), (-0.6613, -0.2739, 0.0), (0.2739, 0.6613, 0.0), (-0.3044, 0.735, 0.2591), (-7.618e-09, 0.7955, 0.2591), (-0.5625, 0.5625, 0.2591), (-0.735, 0.3044, 0.2591), (-0.7955, -3.249e-08, 0.2591), (-0.735, -0.3044, 0.2591), (0.3044, 0.735, 0.2591), (0.3827, 0.9239, 0.4185), (0.3827, 0.9239, 0.8371), (0.3827, 0.9239, 1.256), (0.3827, 0.9239, 1.674), (0.3827, 0.9239, 2.093), (0.3827, 0.9239, 2.511), (0.3827, 0.9239, 2.93), (0.3827, 0.9239, 3.348), (0.3827, 0.9239, 3.767), (0.3827, 0.9239, 4.185), (0.0, 1.0, 4.185), (0.0, 1.0, 3.767), (0.0, 1.0, 3.348), (0.0, 1.0, 2.93), (0.0, 1.0, 2.511), (0.0, 1.0, 2.093), (0.0, 1.0, 1.674), (0.0, 1.0, 1.256), (0.0, 1.0, 0.8371), (0.0, 1.0, 0.4185), (-0.3827, 0.9239, 0.4185), (-0.3827, 0.9239, 0.8371), (-0.3827, 0.9239, 1.256), (-0.3827, 0.9239, 1.674), (-0.3827, 0.9239, 2.093), (-0.3827, 0.9239, 2.511), (-0.3827, 0.9239, 2.93), (-0.3827, 0.9239, 3.767), (-0.3827, 0.9239, 4.185), (-0.7071, 0.7071, 0.4185), (-0.7071, 0.7071, 0.8371), (-0.7071, 0.7071, 1.256), (-0.7071, 0.7071, 1.674), (-0.7071, 0.7071, 2.093), (-0.7071, 0.7071, 2.511), (-0.7071, 0.7071, 3.767), (-0.7071, 0.7071, 4.185), (-0.9239, 0.3827, 0.4185), (-0.9239, 0.3827, 0.8371), (-0.9239, 0.3827, 1.256), (-0.9239, 0.3827, 1.674), (-0.9239, 0.3827, 2.093), (-0.9239, 0.3827, 2.511), (-0.9239, 0.3827, 2.93), (-0.9239, 0.3827, 3.767), (-0.9239, 0.3827, 4.185), (-1.0, -4.371e-08, 0.4185), (-1.0, -4.371e-08, 0.8371), (-1.0, -4.371e-08, 1.256), (-1.0, -4.371e-08, 1.674), (-1.0, -4.371e-08, 2.093), (-1.0, -4.371e-08, 2.511), (-1.0, -4.371e-08, 2.93), (-1.0, -4.371e-08, 3.348), (-1.0, -4.371e-08, 3.767), (-1.0, -4.371e-08, 4.185), (-0.9239, -0.3827, 0.4185), (-0.9239, -0.3827, 0.8371), (-0.9239, -0.3827, 1.256), (-0.9239, -0.3827, 1.674), (-0.9239, -0.3827, 2.093), (-0.9239, -0.3827, 2.511), (-0.9239, -0.3827, 2.93), (-0.9239, -0.3827, 3.348), (-0.9239, -0.3827, 3.767), (-0.9239, -0.3827, 4.185), (-0.5625, 0.5625, 0.6541), (-0.5625, 0.5625, 1.049), (-0.5625, 0.5625, 1.444), (-0.5625, 0.5625, 1.839), (-0.5625, 0.5625, 2.234), (-0.5625, 0.5625, 2.629), (-0.5625, 0.5625, 4.209), (-0.735, 0.3044, 4.209), (-0.735, 0.3044, 3.814), (-0.735, 0.3044, 3.024), (-0.735, 0.3044, 2.629), (-0.735, 0.3044, 2.234), (-0.735, 0.3044, 1.839), (-0.735, 0.3044, 1.444), (-0.735, 0.3044, 1.049), (-0.735, 0.3044, 0.6541), (-0.7955, -3.249e-08, 4.209), (-0.7955, -3.249e-08, 3.814), (-0.7955, -3.249e-08, 3.419), (-0.7955, -3.249e-08, 3.024), (-0.7955, -3.249e-08, 2.629), (-0.7955, -3.249e-08, 2.234), (-0.7955, -3.249e-08, 1.839), (-0.7955, -3.249e-08, 1.444), (-0.7955, -3.249e-08, 1.049), (-0.7955, -3.249e-08, 0.6541), (-0.735, -0.3044, 4.209), (-0.735, -0.3044, 3.814), (-0.735, -0.3044, 3.419), (-0.735, -0.3044, 3.024), (-0.735, -0.3044, 2.629), (-0.735, -0.3044, 2.234), (-0.735, -0.3044, 1.839), (-0.735, -0.3044, 1.444), (-0.735, -0.3044, 1.049), (-0.735, -0.3044, 0.6541), (0.3044, 0.735, 4.209), (0.3044, 0.735, 3.814), (0.3044, 0.735, 3.419), (0.3044, 0.735, 3.024), (0.3044, 0.735, 2.629), (0.3044, 0.735, 2.234), (0.3044, 0.735, 1.839), (0.3044, 0.735, 1.444), (0.3044, 0.735, 1.049), (0.3044, 0.735, 0.6541), (-7.618e-09, 0.7955, 0.6541), (-7.618e-09, 0.7955, 1.049), (-7.618e-09, 0.7955, 1.444), (-7.618e-09, 0.7955, 1.839), (-7.618e-09, 0.7955, 2.234), (-7.618e-09, 0.7955, 2.629), (-7.618e-09, 0.7955, 3.024), (-7.618e-09, 0.7955, 3.419), (-7.618e-09, 0.7955, 3.814), (-7.618e-09, 0.7955, 4.209), (-0.3044, 0.735, 4.209), (-0.3044, 0.735, 3.814), (-0.3044, 0.735, 3.419), (-0.3044, 0.735, 3.024), (-0.3044, 0.735, 2.629), (-0.3044, 0.735, 2.234), (-0.3044, 0.735, 1.839), (-0.3044, 0.735, 1.444), (-0.3044, 0.735, 1.049), (-0.3044, 0.735, 0.6541), (-0.3429, 0.9125, 4.936), (-0.03244, 0.9742, 4.936), (-0.8877, 0.4028, 4.936), (-0.7118, 0.666, 4.936), (-0.9125, -0.3429, 4.936), (-0.9742, -0.03244, 4.936), (0.4028, 0.8877, 4.936), (-0.2794, 0.7592, 4.936), (-0.03244, 0.8084, 4.936), (-0.7344, 0.3393, 4.936), (-0.5945, 0.5487, 4.936), (-0.7592, -0.2794, 4.936), (-0.8084, -0.03244, 4.936), (0.3393, 0.7344, 4.936), (-0.3827, 0.9239, 3.348), (-0.9239, 0.3827, 3.348), (-0.474, 0.8567, 3.424), (-0.5739, 0.772, 3.443), (-0.6756, 0.6756, 3.481), (-0.772, 0.5739, 3.443), (-0.8567, 0.474, 3.424), (-0.735, 0.3044, 3.419), (-0.5625, 0.5625, 3.814), (-0.6815, 0.3771, 3.494), (-0.6142, 0.4566, 3.513), (-0.5374, 0.5374, 3.551), (-0.4566, 0.6142, 3.513), (-0.3771, 0.6815, 3.494), (3.462e-08, 0.5307, 0.2644), (-0.3753, 0.3753, 0.2644), (-0.5307, -3.249e-08, 0.2644), (-0.03824, 0.09233, 0.2644), (-0.09233, 0.03824, 0.2644), (-0.09233, -0.03824, 0.2644), (0.03824, 0.09233, 0.2644), (-0.2031, 0.4903, 0.2644), (4.574e-08, 0.485, 0.2644), (-0.3429, 0.3429, 0.2644), (-0.4903, 0.2031, 0.2644), (-0.485, -3.249e-08, 0.2644), (-0.4903, -0.2031, 0.2644), (0.2031, 0.4903, 0.2644), (-0.1856, 0.4481, 0.2644), (1.429e-07, 0.1297, 0.2644), (-0.09168, 0.09168, 0.2644), (-0.4481, 0.1856, 0.2644), (-0.1297, -2.709e-08, 0.2644), (-0.4481, -0.1856, 0.2644), (0.1856, 0.4481, 0.2644), (-0.04962, 0.1198, 0.2644), (1.526e-07, 0.09993, 0.2644), (-0.07066, 0.07066, 0.2644), (-0.1198, 0.04962, 0.2644), (-0.09993, -4.199e-08, 0.2644), (-0.1198, -0.04962, 0.2644), (0.04962, 0.1198, 0.2644)], [], [(59, 77, 8, 7), (58, 59, 7, 13), (77, 85, 9, 8), (85, 94, 10, 9), (94, 104, 11, 10), (104, 114, 12, 11), (13, 7, 14, 20), (8, 9, 16, 15), (11, 12, 185, 186), (10, 11, 18, 17), (115, 130, 45, 44), (130, 140, 46, 45), (140, 150, 47, 46), (161, 180, 42, 43), (160, 161, 43, 48), (180, 115, 44, 42), (27, 21, 209, 222), (21, 22, 216, 209), (0, 35, 28, 29), (35, 2, 30, 28), (2, 38, 31, 30), (38, 4, 32, 31), (4, 40, 33, 32), (41, 0, 29, 34), (36, 1, 35, 0), (1, 37, 2, 35), (37, 3, 38, 2), (3, 39, 4, 38), (39, 5, 40, 4), (6, 36, 0, 41), (22, 21, 43, 42), (23, 22, 42, 44), (24, 23, 44, 45), (25, 24, 45, 46), (26, 25, 46, 47), (21, 27, 48, 43), (33, 47, 150, 105), (105, 150, 149, 106), (106, 149, 148, 107), (107, 148, 147, 108), (108, 147, 146, 109), (109, 146, 145, 110), (110, 145, 144, 111), (111, 144, 143, 112), (112, 143, 142, 113), (113, 142, 141, 114), (15, 16, 121, 171), (171, 121, 203, 172), (74, 175, 174, 75), (83, 120, 175, 74), (175, 120, 119, 176), (176, 119, 118, 177), (177, 118, 117, 178), (178, 117, 116, 179), (179, 116, 115, 180), (20, 14, 170, 151), (151, 170, 169, 152), (152, 169, 168, 153), (153, 168, 167, 154), (154, 167, 166, 155), (155, 166, 165, 156), (156, 165, 164, 157), (157, 164, 163, 158), (158, 163, 162, 159), (159, 162, 161, 160), (14, 15, 171, 170), (170, 171, 172, 169), (169, 172, 173, 168), (168, 173, 174, 167), (167, 174, 175, 166), (166, 175, 176, 165), (165, 176, 177, 164), (164, 177, 178, 163), (163, 178, 179, 162), (162, 179, 180, 161), (18, 19, 141, 131), (131, 141, 142, 132), (132, 142, 143, 133), (133, 143, 144, 134), (134, 144, 145, 135), (135, 145, 146, 136), (136, 146, 147, 137), (137, 147, 148, 138), (138, 148, 149, 139), (139, 149, 150, 140), (17, 18, 131, 122), (122, 131, 132, 123), (123, 132, 133, 202), (202, 133, 134, 124), (124, 134, 135, 125), (125, 135, 136, 126), (126, 136, 137, 127), (127, 137, 138, 128), (128, 138, 139, 129), (129, 139, 140, 130), (16, 17, 122, 121), (121, 122, 123, 203), (204, 205, 206, 203), (91, 125, 120, 83), (92, 124, 125, 91), (120, 125, 126, 119), (119, 126, 127, 118), (118, 127, 128, 117), (117, 128, 129, 116), (116, 129, 130, 115), (32, 33, 105, 95), (95, 105, 106, 96), (96, 106, 107, 97), (97, 107, 108, 98), (98, 108, 109, 99), (99, 109, 110, 100), (100, 110, 111, 101), (101, 111, 112, 102), (102, 112, 113, 103), (103, 113, 114, 104), (31, 32, 95, 86), (86, 95, 96, 87), (87, 96, 97, 88), (88, 97, 98, 89), (89, 98, 99, 90), (90, 99, 100, 91), (91, 100, 101, 92), (92, 101, 102, 196), (196, 102, 103, 93), (93, 103, 104, 94), (30, 31, 86, 78), (78, 86, 87, 79), (79, 87, 88, 80), (80, 88, 89, 81), (81, 89, 90, 82), (82, 90, 91, 83), (196, 202, 124, 92), (197, 198, 199, 84), (172, 203, 208, 173), (84, 93, 94, 85), (28, 30, 78, 69), (69, 78, 79, 70), (70, 79, 80, 71), (71, 80, 81, 72), (72, 81, 82, 73), (73, 82, 83, 74), (75, 174, 173, 195), (195, 197, 84, 76), (76, 84, 85, 77), (34, 29, 68, 49), (49, 68, 67, 50), (50, 67, 66, 51), (51, 66, 65, 52), (52, 65, 64, 53), (53, 64, 63, 54), (54, 63, 62, 55), (55, 62, 61, 56), (56, 61, 60, 57), (57, 60, 59, 58), (29, 28, 69, 68), (68, 69, 70, 67), (67, 70, 71, 66), (66, 71, 72, 65), (65, 72, 73, 64), (64, 73, 74, 63), (63, 74, 75, 62), (62, 75, 195, 61), (61, 195, 76, 60), (60, 76, 77, 59), (186, 185, 192, 193), (182, 181, 188, 189), (184, 183, 190, 191), (15, 14, 189, 188), (13, 20, 194, 187), (14, 7, 182, 189), (7, 8, 181, 182), (17, 16, 191, 190), (8, 15, 188, 181), (18, 11, 186, 193), (16, 9, 184, 191), (9, 10, 183, 184), (19, 18, 193, 192), (10, 17, 190, 183), (199, 200, 201, 84), (196, 93, 84, 201), (202, 196, 201, 204), (204, 201, 200, 205), (205, 200, 199, 206), (206, 199, 198, 207), (207, 198, 197, 208), (208, 197, 195, 173), (203, 123, 202, 204), (206, 207, 208, 203), (22, 23, 210, 216), (23, 24, 219, 210), (24, 25, 211, 219), (25, 26, 221, 211), (223, 217, 209, 216), (218, 223, 216, 210), (226, 218, 210, 219), (220, 226, 219, 211), (228, 220, 211, 221), (217, 229, 222, 209), (230, 224, 217, 223), (225, 230, 223, 218), (233, 225, 218, 226), (227, 233, 226, 220), (235, 227, 220, 228), (224, 236, 229, 217), (212, 231, 224, 230), (232, 212, 230, 225), (213, 232, 225, 233), (234, 213, 233, 227), (214, 234, 227, 235), (231, 215, 236, 224)])
me_circle_001.polygons.foreach_set('material_index', [0, 0, 0, 0, 0, 0, 0, 0, 0, 0, 0, 0, 0, 0, 0, 0, 1, 1, 0, 0, 0, 0, 0, 0, 0, 0, 0, 0, 0, 0, 0, 0, 0, 0, 0, 0, 0, 0, 0, 0, 0, 0, 0, 0, 0, 0, 0, 0, 0, 0, 0, 0, 0, 0, 0, 0, 0, 0, 0, 0, 0, 0, 0, 0, 0, 0, 0, 0, 0, 0, 0, 0, 0, 0, 0, 0, 0, 0, 0, 0, 0, 0, 0, 0, 0, 0, 0, 0, 0, 0, 0, 0, 0, 0, 0, 0, 0, 0, 0, 0, 0, 0, 0, 0, 0, 0, 0, 0, 0, 0, 0, 0, 0, 0, 0, 0, 0, 0, 0, 0, 0, 0, 0, 0, 0, 0, 0, 0, 0, 0, 0, 0, 0, 0, 0, 0, 0, 0, 0, 0, 0, 0, 0, 0, 0, 0, 0, 0, 0, 0, 0, 0, 0, 0, 0, 0, 0, 0, 0, 0, 0, 0, 0, 0, 0, 0, 0, 0, 0, 0, 0, 0, 0, 0, 0, 0, 0, 0, 0, 0, 0, 0, 0, 0, 0, 0, 0, 0, 1, 1, 1, 1, 2, 2, 2, 2, 2, 2, 1, 1, 1, 1, 1, 1, 2, 2, 2, 2, 2, 2])
_uv = me_circle_001.uv_layers.new(name='UVMap')
_uv.uv.foreach_set('vector', [0.02188, 0.0398, 0.953, 0.03973, 0.9873, 0.9691, 0.01329, 0.982, 0.01935, 0.03129, 0.9777, 0.03587, 0.9691, 0.9566, 0.01649, 0.9692, 0.02863, 0.02253, 0.9715, 0.01822, 0.9601, 0.9519, 0.02863, 0.9691, 0.03005, 0.02577, 0.9763, 0.0224, 0.9627, 0.9704, 0.03005, 0.9533, 0.02001, 0.0224, 0.9673, 0.03615, 0.9741, 0.9636, 0.02456, 0.9806, 0.02471, 0.03451, 0.9661, 0.0481, 0.9797, 0.9654, 0.03379, 0.9449, 0.9672, 0.03871, 0.978, 0.9673, 0.0257, 0.9707, 0.03291, 0.02198, 0.9672, 0.03025, 0.9726, 0.9703, 0.02578, 0.9565, 0.0402, 0.0359, 0.01003, 0.01731, 0.9866, 0.04434, 0.9574, 0.962, 0.02401, 0.9674, 0.9838, 0.02607, 0.9856, 0.9718, 0.02113, 0.9864, 0.02113, 0.02645, 0.01211, 0.001858, 0.9863, 0.008105, 0.9863, 0.9815, 0.01502, 0.9724, 0.01491, 0.004032, 0.9849, 0.01427, 0.9875, 0.9753, 0.0138, 0.9779, 0.01258, 0.01023, 0.984, 0.01755, 0.9818, 0.98, 0.01258, 0.9795, 0.01411, 0.01518, 0.9844, 0.01543, 0.9844, 0.9782, 0.009564, 0.9813, 0.05119, 0.04593, 0.9721, 0.02686, 0.9562, 0.9608, 0.05119, 0.9662, 0.9859, 0.9827, 0.01509, 0.9762, 0.01282, 0.0002641, 0.9859, 0.01356, 0.03041, 0.9506, 0.9677, 0.9459, 0.9677, 0.9459, 0.03041, 0.9506, 0.02279, 0.03809, 0.03877, 0.9489, 0.03877, 0.9489, 0.02279, 0.03809, 0.4415, 0.6299, 0.4498, 0.603, 0.4712, 0.6088, 0.4597, 0.6463, 0.4498, 0.603, 0.4498, 0.574, 0.4712, 0.5682, 0.4712, 0.6088, 0.4498, 0.574, 0.4415, 0.5472, 0.4597, 0.5307, 0.4712, 0.5682, 0.4415, 0.5472, 0.4263, 0.5266, 0.4385, 0.502, 0.4597, 0.5307, 0.4263, 0.5266, 0.4065, 0.5155, 0.4107, 0.4865, 0.4385, 0.502, 0.4263, 0.6504, 0.4415, 0.6299, 0.4597, 0.6463, 0.4385, 0.675, 0.4212, 0.6115, 0.4258, 0.5966, 0.4498, 0.603, 0.4415, 0.6299, 0.4258, 0.5966, 0.4258, 0.5804, 0.4498, 0.574, 0.4498, 0.603, 0.4258, 0.5804, 0.4212, 0.5655, 0.4415, 0.5472, 0.4498, 0.574, 0.4212, 0.5655, 0.4127, 0.5541, 0.4263, 0.5266, 0.4415, 0.5472, 0.4127, 0.5541, 0.4017, 0.5479, 0.4065, 0.5155, 0.4263, 0.5266, 0.4127, 0.6229, 0.4212, 0.6115, 0.4415, 0.6299, 0.4263, 0.6504, 0.03877, 0.9489, 0.02279, 0.03809, 1.001, 0.04062, 0.9653, 0.9693, 0.006973, 0.9703, 0.01606, 0.006884, 0.9789, 0.02051, 0.9562, 0.895, 0.004621, -0.009637, 0.9837, 0.02151, 0.9926, 0.977, 0.01023, 0.9706, 0.01224, 0.006298, 0.9813, 0.01767, 0.9869, 0.9911, 0.01972, 0.9667, 0.01871, 0.03184, 0.9844, 0.01312, 0.9828, 0.9531, 0.02078, 0.9775, 0.9677, 0.9459, 0.03041, 0.9506, 0.04244, 0.06513, 0.9324, 0.04744, 0.02104, 0.01587, 0.9716, 0.02015, 0.983, 0.9705, 0.02331, 0.9549, 0.9765, 0.9652, 0.02073, 0.952, 0.02073, 0.03902, 0.9674, 0.04058, 0.9818, 0.9656, 0.02904, 0.9609, 0.02223, 0.02909, 0.9704, 0.01727, 0.9868, 0.9454, 0.02854, 0.9418, 0.024, 0.02946, 0.9777, 0.03465, 0.9896, 0.9739, 0.03482, 0.975, 0.02801, 0.01537, 0.9692, 0.03084, 0.9779, 0.9613, 0.01701, 0.9697, 0.0261, 0.02188, 0.9756, 0.0391, 0.9783, 0.961, 0.02116, 0.9682, 0.02797, 0.02282, 0.967, 0.01974, 0.9754, 0.9598, 0.02176, 0.9505, 0.03085, 0.01455, 0.9709, 0.02887, 0.9795, 0.9684, 0.01995, 0.9555, 0.02449, 0.02031, 0.9841, 0.02525, 0.9845, 0.9727, 0.01724, 0.9703, 0.02632, 0.02356, 0.9777, 0.01915, 0.01748, 0.01747, 0.9759, 0.02273, 0.9848, 0.9677, 0.0229, 0.9787, 0.03076, 0.02453, 0.9861, 0.03804, 0.9838, 0.9801, 0.02394, 0.9734, 0.02379, 0.03413, 0.957, 0.03613, 0.9661, 0.9373, 0.02606, 0.9616, 0.0165, 0.02002, 0.9754, 0.03899, 0.9782, 0.9781, 0.02056, 0.9673, 0.02228, 0.02538, 0.9785, 0.02518, 0.9839, 0.9669, 0.02769, 0.9698, 0.02686, 0.02112, 0.9793, 0.03186, 0.9775, 0.9612, 0.02145, 0.9668, 0.04236, 0.02638, 0.9728, 0.02622, 0.98, 0.9758, 0.02253, 0.9625, 0.06038, 0.04545, 0.9749, 0.04517, 0.9526, 0.9516, 0.04356, 0.9261, 0.01144, 0.006054, 0.9873, 0.005703, 0.9895, 0.9835, 0.01598, 0.9804, 0.02345, 0.02653, 0.9824, 0.03466, 0.9788, 0.9697, 0.01932, 0.9727, 0.02725, 0.0396, 0.9787, 0.02059, 0.9719, 0.9723, 0.02952, 0.9708, 0.01701, 0.01659, 0.9831, 0.02526, 0.9831, 0.9708, 0.01521, 0.9784, 0.02028, 0.01846, 0.9762, 0.03047, 0.9798, 0.959, 0.02388, 0.9768, 0.02524, 0.01328, 0.9839, 0.02311, 0.9767, 0.9705, 0.01983, 0.9796, 0.03019, 0.02699, 0.9699, 0.04158, 0.9735, 0.9739, 0.02298, 0.9648, 0.02732, 0.02848, 0.98, 0.04117, 0.9782, 0.9733, 0.02552, 0.9742, 0.01515, 0.02376, 0.9723, 0.02839, 0.9831, 0.9546, 0.01875, 0.9689, 0.07173, 0.06478, 0.9656, 0.0377, 0.9511, 0.9316, 0.04289, 0.9153, 0.09618, 0.1175, 0.9847, 0.06052, 0.9503, 0.9595, 0.05039, 0.879, 0.02407, 0.01005, 0.9701, 0.03885, 0.9848, 0.9724, 0.01901, 0.979, 0.02864, 0.02341, 0.9744, 0.03176, 0.9653, 0.9745, 0.01956, 0.9798, 0.01678, 0.01691, 0.9816, 0.02414, 0.9816, 0.9783, 0.01498, 0.9792, 0.02802, 0.02122, 0.9758, 0.0361, 0.9812, 0.9748, 0.0208, 0.9708, 0.02384, 0.02754, 0.9818, 0.02538, 0.9818, 0.9694, 0.02203, 0.977, 0.02426, 0.02471, 0.9831, 0.02901, 0.9777, 0.9759, 0.02066, 0.9743, 0.02029, 0.02866, 0.9421, 0.06838, 0.9745, 0.962, 0.01668, 0.9764, 0.03127, 0.02372, 0.9545, 0.04299, 0.9617, 0.9732, 0.02586, 0.9512, 0.04973, 0.05937, 0.9618, 0.04545, 0.933, 0.9502, 0.04973, 0.9749, 0.01632, 0.009732, 0.9822, 0.02006, 0.9845, 0.9731, 0.01178, 0.9764, 0.03038, 0.02168, 0.971, 0.0311, 0.9816, 0.9748, 0.02112, 0.9682, 0.01689, 0.01881, 0.9821, 0.01733, 0.9863, 0.9789, 0.01403, 0.9739, 0.02467, 0.021, 0.9765, 0.02999, 0.9856, 0.9672, 0.01559, 0.9684, 0.02918, 0.01114, 0.9825, 0.01803, 0.9789, 0.9746, 0.01656, 0.9704, 0.01901, 0.02238, 0.9801, 0.02361, 0.9819, 0.9642, 0.02262, 0.963, 0.02372, 0.02128, 0.9736, 0.03655, 0.9772, 0.9689, 0.0165, 0.9726, 0.03185, 0.03426, 0.9618, 0.03943, 0.9745, 0.9595, 0.02103, 0.9598, 0.02275, 0.02286, 0.9727, 0.03218, 0.98, 0.9718, 0.01013, 0.9625, 0.01841, 0.03038, 0.9699, 0.0348, 0.9572, 0.9598, 0.03463, 0.9608, 0.01136, -0.0003034, 0.983, 0.01379, 0.9807, 0.9766, 0.01363, 0.983, 0.01703, 0.0151, 0.9781, 0.02138, 0.9769, 0.9678, 0.01557, 0.9674, 0.01853, 0.02833, 0.9783, 0.01613, 0.984, 0.9783, 0.02492, 0.977, 0.01635, 0.01987, 0.9804, 0.02389, 0.9804, 0.9754, 0.01408, 0.9748, 0.02836, 0.01055, 0.9841, 0.03631, 0.9733, 0.97, 0.02295, 0.9741, 0.01972, 0.01273, 0.9783, 0.03486, 0.9801, 0.9714, 0.01431, 0.9737, 0.04124, 0.03839, 0.9838, 0.03826, 0.982, 0.9656, 0.02141, 0.9631, 0.02395, 0.01203, 0.9687, 0.04163, 0.9777, 0.9739, 0.02395, 0.9714, 0.01819, 0.01707, 0.9762, 0.02768, 0.9672, 0.9671, 0.02721, 0.9673, 0.01946, 0.0194, 0.9786, 0.02806, 0.9768, 0.9602, 0.03208, 0.9705, 0.01432, 0.008889, 0.9847, 0.001812, 0.987, 0.9847, 0.005237, 0.9748, 0.0217, 0.02151, 0.9741, 0.02858, 0.978, 0.9773, 0.01416, 0.9782, 0.02518, 0.02925, 0.9835, 0.02743, 0.988, 0.9652, 0.02291, 0.9739, 0.5722, 0.6805, 0.3161, 0.6151, 0.03871, 0.4843, 0.05283, -0.4138, 0.01695, 0.02627, 0.9728, 0.03712, 0.9844, 0.979, 0.02191, 0.9681, 0.02603, 0.01614, 0.9743, 0.04059, 0.9834, 0.9725, 0.03057, 0.9573, 0.01759, 0.01938, 0.9826, 0.02921, 0.9844, 0.9595, 0.03021, 0.9659, 0.02374, 0.03451, 0.9746, 0.03732, 0.9854, 0.9561, 0.02915, 0.9506, 0.02258, 0.02011, 0.974, 0.03279, 0.9776, 0.9714, 0.02438, 0.9722, 0.0202, 0.01739, 0.9728, 0.03577, 0.9746, 0.9723, 0.03102, 0.9674, 0.01933, 0.01757, 0.978, 0.0171, 0.9893, 0.9789, 0.01933, 0.9794, 0.02698, 0.02581, 0.9729, 0.02575, 0.9752, 0.9703, 0.02925, 0.9601, 0.02244, 0.04887, 0.9638, 0.02491, 0.9729, 0.9729, 0.02244, 0.9695, 0.02016, 0.03096, 0.9843, 0.03432, 0.9775, 0.972, 0.03152, 0.9687, 0.03379, 0.03013, 0.982, 0.03348, 0.9707, 0.978, 0.01789, 0.9849, 0.01108, 0.0327, 0.9729, 0.03606, 0.9684, 0.9704, 0.03834, 0.9534, 0.02244, 0.03528, 0.9707, 0.01816, 0.9797, 0.973, 0.02925, 0.9696, 0.01728, 0.007358, 0.99, 0.01553, 0.9871, 0.9726, 0.01156, 0.973, 0.01437, -0.002859, 0.9929, 0.003968, 0.9871, 0.9839, 0.01723, 0.9771, 0.008189, 0.003238, 0.9885, 0.006905, 0.9921, 0.9785, 0.0118, 0.9802, 0.02244, 0.0217, 0.9729, 0.03529, 0.9797, 0.9764, 0.02016, 0.9594, 0.006384, 0.01711, 0.9878, 0.02062, 0.9855, 0.972, 0.008655, 0.989, 0.02683, 0.009448, 0.99, 0.01296, 0.981, 0.9814, 0.01774, 0.9813, 0.02228, 0.02568, 0.9696, 0.02236, 0.9832, 0.984, 0.01093, 0.9702, 0.01774, 0.0146, 0.9878, 0.0147, 0.9787, 0.9763, 0.02001, 0.9728, 0.03591, 0.03083, 0.9741, 0.0241, 0.9651, 0.955, 0.02456, 0.9651, 0.01774, 0.01634, 0.9787, 0.01985, 0.99, 0.961, 0.0132, 0.9746, 0.02228, 0.01551, 0.981, 0.03267, 0.9764, 0.967, 0.02456, 0.9737, 0.01547, 0.01808, 0.981, 0.02842, 0.9832, 0.9764, 0.02683, 0.9729, 0.02456, 0.01383, 0.9719, 0.02075, 0.9696, 0.9585, 0.02228, 0.972, 0.0132, 0.01982, 0.9832, 0.0404, 0.9787, 0.9713, 0.02456, 0.9712, 0.02711, 0.0344, 0.9514, 0.02585, 0.9772, 0.9767, 0.02138, 0.9379, 0.02997, 0.01773, 0.9715, 0.03498, 0.9801, 0.9385, 0.01852, 0.9428, 0.01852, 0.009664, 0.9686, 0.01831, 0.9715, 0.952, 0.02425, 0.982, 0.03283, 0.0231, 0.9686, 0.04464, 0.9629, 0.9525, 0.01852, 0.961, 0.02324, 0.01713, 0.974, 0.006939, 0.9808, 0.9788, 0.01642, 0.9753, 0.02425, 0.01556, 0.9858, 0.0414, 0.9743, 0.9794, 0.02997, 0.9793, 0.01921, 0.03405, 0.9811, 0.02682, 0.9652, 0.9723, 0.02603, 0.9684, 0.03449, 0.02932, 0.9546, 0.03129, 0.9826, 0.9598, 0.02425, 0.9766, 0.6039, 0.3811, 0.9681, 0.008352, 0.9858, 0.9642, 0.6153, 0.9772, 0.01642, 0.006126, 0.974, 0.02665, 0.9627, 0.9541, 0.02551, 0.9541, 0.03149, 0.02151, 0.9687, 0.043, 0.9629, 0.9551, 0.02004, 0.9896, 0.03149, 0.05644, 0.9801, 0.02203, 0.9572, 0.9557, 0.02863, 0.9471, 0.02863, 0.01828, 0.9658, 0.04406, 0.9801, 0.9347, 0.02577, 0.9304, 0.04007, 0.01881, 0.9715, 0.0317, 0.9687, 0.9567, 0.01432, 0.9697, 0.02863, 0.03654, 0.9715, 0.04513, 0.9715, 0.9702, 0.0229, 0.9788, 0.04294, 0.05857, 0.9601, 0.06286, 1.0, 0.9449, 0.03435, 0.9105, 0.03288, 0.03671, 0.9729, 0.03625, 0.9684, 0.9545, 0.01925, 0.9574, 0.02004, 0.01287, 0.9589, 0.03362, 0.9801, 0.9637, 0.02863, 0.9766, 0.03721, 0.0306, 0.9458, 0.06069, 0.9744, 0.99, 0.03435, 0.9728, 0.01362, 0.01309, 0.9892, 0.0004714, 0.9806, 0.9857, 0.01362, 0.9811, 0.01649, 0.02652, 0.9777, 0.0268, 0.972, 0.969, 0.01935, 0.9731, 0.01935, 0.02705, 0.9806, 0.02733, 0.9835, 0.9653, 0.01935, 0.9693, 0.02221, 0.02758, 0.992, 0.02786, 0.9749, 0.9658, 0.02793, 0.9698, 0.02221, 0.02381, 0.9777, 0.01549, 0.9806, 0.9706, 0.01076, 0.9876, 0.02507, 0.04154, 0.9806, 0.01602, 0.9749, 0.9712, 0.03938, 0.9795, 0.01362, 0.02917, 0.9835, 0.02515, 0.972, 0.9588, 0.01076, 0.98, 0.01076, 0.034, 0.972, 0.06008, 0.992, 0.9636, 0.01362, 0.9719, 0.01362, 0.01303, 0.992, 0.01761, 0.9777, 0.9814, 0.01649, 0.9768, 0.01362, -0.007937, 0.9863, 0.03534, 0.9806, 0.9733, 0.02793, 0.9601, 0.004704, 0.004378, 0.9845, 1.138e-05, 0.9816, 0.9767, 0.01043, 0.9939, 0.007566, 0.01781, 0.9759, 0.03494, 0.9788, 0.9729, 0.004704, 0.9859, 0.03332, 0.02694, 0.9702, 0.03118, 0.9759, 0.9691, 0.02188, 0.9692, 0.0276, 0.03177, 0.9673, 0.02311, 0.9845, 0.9783, 0.01901, 0.9697, 0.0276, 0.0194, 0.9702, 0.02794, 0.973, 0.9702, 0.01615, 0.9746, 0.03332, 0.04574, 0.9816, 0.05427, 0.9587, 0.9664, 0.03046, 0.945, 0.03046, 0.03337, 0.9616, 0.0376, 0.9788, 0.9712, 0.01043, 0.9627, 0.03905, 0.0468, 0.9673, 0.02093, 0.9702, 0.9503, 0.02188, 0.9804, 0.01329, 0.02153, 0.9788, 0.01287, 0.9559, 0.9637, 0.01043, 0.9767, 0.0276, 0.01776, 0.9673, 0.0263, 0.9788, 0.9685, 0.02188, 0.9514, 0.9814, 0.0376, 0.976, 0.9786, 0.02446, 0.977, 0.02086, 0.01732, 0.9744, 0.02458, 0.9744, 0.9701, 0.02418, 0.9631, 0.01877, 0.0208, 0.01823, 0.976, 0.01823, 0.02211, 0.9786, 0.03842, 0.9804, 0.9679, 0.9858, 0.9692, 0.02663, 0.972, 0.02645, 0.01366, 0.9743, 0.02439, 0.9747, 0.9732, 0.01865, 0.965, 0.02014, 0.01491, 0.985, 0.03387, 0.9765, 0.9671, 0.01144, 0.9698, 0.02467, 0.03049, 0.9805, 0.03049, 0.01959, 0.03197, 0.9839, 0.02378, 0.9784, 0.9522, 0.01918, 0.9658, 0.9812, 0.9801, 0.01965, 0.9718, 0.01555, 0.01354, 0.982, 0.02176, 0.9802, 0.9601, 0.01626, 0.9737, 0.0188, 0.01814, 0.9833, 0.01543, 0.9886, 0.9766, 0.01865, 0.9603, 0.01511, 0.021, 0.9807, 0.01287, 0.9695, 0.9644, 0.02045, 0.9698, 0.02294, 0.03587, 0.9673, 0.03856, 0.01324, 0.02377, 0.9847, 0.03194, 0.9707, 0.9685, 0.02811, 0.9766, 0.976, 0.9616, 0.02152, 0.963, 0.02934, 0.02429, 0.9814, 0.02304, 0.9857, 0.9748, 0.0188, 0.9791, 0.01629, 0.0182, 0.9881, 0.02019, 0.02956, 0.02665, 0.9846, 0.0227, 0.9745, 0.9797, 0.02138, 0.9594, 0.9672, 0.03431, 0.9717, 0.9618, 0.01634, 0.9781, 0.1101, 0.04393, 0.973, 0.9677, 0.03161, 0.965, 0.02144, 0.02149, 0.9757, 0.0374, 0.9757, 0.9665, 0.02504, 0.9669, 0.02786, 0.02687, 0.9661, 0.02931, 0.9679, 0.9639, 0.01885, 0.9696, 0.02225, 0.0123, 0.9713, 0.02856, 0.9821, 0.9685, 0.01865, 0.9767, 0.01344, 0.01128, 0.9769, 0.0278, 0.9769, 0.9705, 0.02426, 0.9621, 0.03586, 0.02479, 0.9829, 0.03055, 0.9775, 0.9732, 0.01783, 0.9648, 0.02079, 0.02126, 0.9856, 0.01586, 0.1065, 0.1457, 0.8181, 0.2057, 0.8795, 0.8525, 0.7051, 0.8798, 0.5522, 0.4835, 0.274, 0.6125, 0.01236, 0.6765, 0.5663, -0.4099, 0.01606, 0.006884, 0.006973, 0.9703, 0.006973, 0.9703, 0.01606, 0.006884, 0.9837, 0.02151, 0.004621, -0.009637, 0.004621, -0.009637, 0.9837, 0.02151, 0.9813, 0.01767, 0.01224, 0.006298, 0.01224, 0.006298, 0.9813, 0.01767, 0.9844, 0.01312, 0.01871, 0.03184, 0.01871, 0.03184, 0.9844, 0.01312, 1.895, 0.1366, 1.635, -0.7091, 1.771, -0.8321, 2.055, 0.09338, 1.895, 1.052, 1.895, 0.1366, 2.055, 0.09338, 2.055, 1.095, 1.635, 1.898, 1.895, 1.052, 2.055, 1.095, 1.771, 2.021, 1.156, 2.545, 1.635, 1.898, 1.771, 2.021, 1.247, 2.729, 0.5301, 2.896, 1.156, 2.545, 1.247, 2.729, 0.562, 3.113, 1.635, -0.7091, 1.156, -1.356, 1.247, -1.54, 1.771, -0.8321, 0.6466, 0.4722, 0.5773, 0.2461, 1.635, -0.7091, 1.895, 0.1366, 0.6466, 0.7169, 0.6466, 0.4722, 1.895, 0.1366, 1.895, 1.052, 0.5773, 0.943, 0.6466, 0.7169, 1.895, 1.052, 1.635, 1.898, 0.4492, 1.116, 0.5773, 0.943, 1.635, 1.898, 1.156, 2.545, 0.2818, 1.21, 0.4492, 1.116, 1.156, 2.545, 0.5301, 2.896, 0.5773, 0.2461, 0.4492, 0.07307, 1.156, -1.356, 1.635, -0.7091, 0.5422, 0.5002, 0.4888, 0.326, 0.5773, 0.2461, 0.6466, 0.4722, 0.5422, 0.6889, 0.5422, 0.5002, 0.6466, 0.4722, 0.6466, 0.7169, 0.4888, 0.8631, 0.5422, 0.6889, 0.6466, 0.7169, 0.5773, 0.943, 0.3901, 0.9965, 0.4888, 0.8631, 0.5773, 0.943, 0.4492, 1.116, 0.2611, 1.069, 0.3901, 0.9965, 0.4492, 1.116, 0.2818, 1.21, 0.4888, 0.326, 0.3901, 0.1926, 0.4492, 0.07307, 0.5773, 0.2461])
me_circle_001.materials.append(mat_material_002)
me_circle_001.materials.append(mat_alfombra)
me_circle_001.materials.append(mat_material_003)
me_circle_001.use_remesh_preserve_volume = False
me_circle_001.use_remesh_preserve_attributes = False
me_circle_001.use_mirror_vertex_groups = False
me_circle_001.update()

# ---- objects
ob_cube = bpy.data.objects.new('Cube', me_cube_001)
ob_circle_001 = bpy.data.objects.new('Circle.001', me_circle_003)
ob_circle = bpy.data.objects.new('Circle', me_circle_001)
ob_lamp = bpy.data.objects.new('Lamp', light_lamp)
ob_camera = bpy.data.objects.new('Camera', cam_camera)

# ---- transforms, parenting, visibility, modifiers, constraints
ob_cube.location = (-7.665, 7.912, 21.27)
ob_cube.rotation_euler = (0.0, -0.0, 0.8069)
ob_cube.scale = (2.895, 5.056, 0.1652)
ob_cube.lineart.crease_threshold = 0.0
ob_circle_001.location = (-16.62, 16.92, 0.0)
ob_circle_001.rotation_euler = (-2.182e-10, 1.49e-08, 3.112)
ob_circle_001.scale = (8.03, 8.03, 8.03)
ob_circle_001.lineart.crease_threshold = 0.0
ob_circle.location = (0.0, 0.0, 0.0)
ob_circle.scale = (8.03, 8.03, 8.03)
ob_circle.lineart.crease_threshold = 0.0
ob_lamp.location = (4.076, 1.005, 5.904)
ob_lamp.rotation_euler = (0.6503, 0.05522, 1.866)
ob_lamp.lock_rotations_4d = False
ob_lamp.empty_display_type = 'ARROWS'
ob_lamp.color = (0.0, 0.0, 0.0, 0.0)
ob_lamp.hide_viewport = True
ob_lamp.lineart.crease_threshold = 0.0
ob_camera.location = (6.518, -7.563, 9.982)
ob_camera.rotation_euler = (1.109, 0.0, 0.8149)
ob_camera.scale = (3.301, 3.301, 3.301)
ob_camera.lock_rotations_4d = False
ob_camera.empty_display_type = 'ARROWS'
ob_camera.color = (0.0, 0.0, 0.0, 0.0)
ob_camera.hide_viewport = True
ob_camera.display_type = 'WIRE'
ob_camera.lineart.crease_threshold = 0.0

# ---- collection membership
col_collection_1.objects.link(ob_cube)
col_collection_1.objects.link(ob_circle_001)
col_collection_1.objects.link(ob_circle)
col_collection_1.objects.link(ob_lamp)
col_collection_1.objects.link(ob_camera)

# ---- scene / render settings (as saved in the file)
scene.camera = ob_camera
scene.frame_start = 1; scene.frame_end = 250; scene.frame_set(0)
scene.render.engine = 'CYCLES'
scene.render.resolution_percentage = 50
scene.render.dither_intensity = 0.0
scene.cycles.use_denoising = False
scene.cycles.samples = 128
scene.cycles.sampling_pattern = 'TABULATED_SOBOL'
scene.cycles.use_adaptive_sampling = False
scene.cycles.use_light_tree = False
scene.cycles.blur_glossy = 0.0
scene.cycles.sample_clamp_indirect = 0.0
scene.view_settings.view_transform = 'Standard'
bpy.context.view_layer.update()
